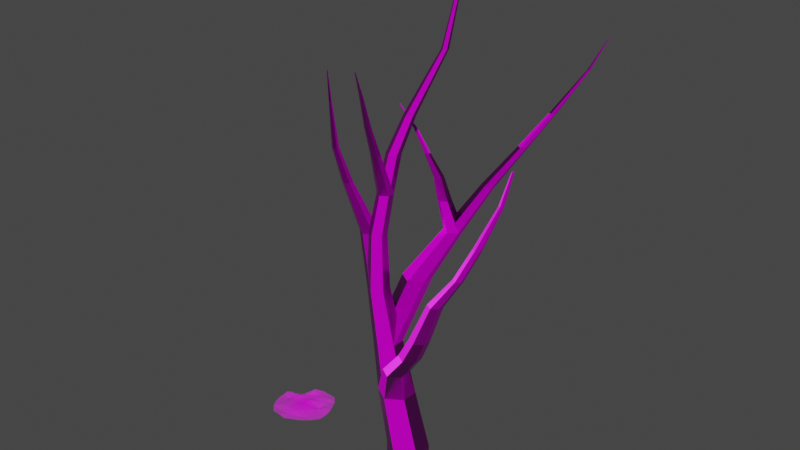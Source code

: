 # Source: particle-tree.blend  (saved by Blender 3.0.42; exported with 4.5.12 LTS)
import bpy
from mathutils import Matrix  # noqa: F401  (used for matrix-valued properties, if any)

bpy.ops.wm.read_factory_settings(use_empty=True)
scene = bpy.context.scene
scene.name = 'Scene'

# ---- collections
col_collection = bpy.data.collections.new('Collection'); scene.collection.children.link(col_collection)

# ---- images (referenced by path relative to the original .blend; pixels are not part of the script)
import os
ASSET_DIR = os.environ.get("B2B_ASSET_DIR", "")  # directory of the original .blend (textures are referenced by path, not embedded)
HERE = os.path.dirname(os.path.abspath(__file__))  # packed textures are extracted next to this script under _unpacked/

def load_image(name, relpath, width, height, colorspace="sRGB"):
    """Load a texture the original file referenced (path relative to the .blend, or extracted next to this script)."""
    p = next((c for c in (os.path.join(HERE, relpath), os.path.join(ASSET_DIR, relpath)) if relpath and os.path.exists(c)), "")
    if p:
        img = bpy.data.images.load(p, check_existing=True)
        img.name = name
    else:  # same state as the original file: an image datablock whose file is absent (Cycles renders it pink)
        img = bpy.data.images.new(name, width, height)
        img.source = "FILE"
        img.filepath = "//" + (relpath or name)
    img.colorspace_settings.name = colorspace
    return img
img_material_332_a_height_jpg = load_image('Material-332-A_Height.jpg', 'Material-332-A_Height.jpg', 1024, 1024, 'Non-Color')
img_material_332_a_diffuse_jpg = load_image('Material-332-A_Diffuse.jpg', 'Material-332-A_Diffuse.jpg', 1024, 1024, 'sRGB')
img_material_332_a_metallic_jpg = load_image('Material-332-A_Metallic.jpg', 'Material-332-A_Metallic.jpg', 1024, 1024, 'Non-Color')
img_material_332_a_specularlevel_jpg = load_image('Material-332-A_SpecularLevel.jpg', 'Material-332-A_SpecularLevel.jpg', 1024, 1024, 'Non-Color')
img_material_332_a_roughness_jpg = load_image('Material-332-A_Roughness.jpg', 'Material-332-A_Roughness.jpg', 1024, 1024, 'Non-Color')
img_material_332_a_normal_jpg = load_image('Material-332-A_Normal.jpg', 'Material-332-A_Normal.jpg', 1024, 1024, 'Non-Color')
img_leaves1_png = load_image('leaves1.png', 'leaves1.png', 1024, 1024, 'sRGB')

# ---- materials (node trees are filled in below, after node groups)
mat_material = bpy.data.materials.new('Material')
mat_material.alpha_threshold = 0.0
mat_material.use_transparent_shadow = False
mat_material.line_color = (0.0, 0.0, 0.0, 1.0)
mat_leaves1 = bpy.data.materials.new('leaves1')
mat_leaves1.surface_render_method = 'BLENDED'
mat_leaves1.blend_method = 'BLEND'
mat_leaves1.use_transparent_shadow = False

# ---- material node trees
mat_material.use_nodes = True; mat_material.node_tree.nodes.clear()
_N = mat_material.node_tree.nodes; _L = mat_material.node_tree.links
n0 = _N.new('NodeFrame'); n0.name = 'Frame'; n0.location = (-1618, 392)
n0.label = 'Mapping'
n0.width = 400
n1 = _N.new('NodeFrame'); n1.name = 'Frame.001'; n1.location = (-976, 592)
n1.label = 'Textures'
n1.width = 358
n2 = _N.new('ShaderNodeOutputMaterial'); n2.name = 'Material Output'; n2.location = (300, 300)
n3 = _N.new('ShaderNodeBsdfPrincipled'); n3.name = 'Principled BSDF'; n3.location = (10, 300)
n3.distribution = 'GGX'
n3.subsurface_method = 'RANDOM_WALK_SKIN'
n3.inputs[3].default_value = 1.45
n3.inputs[27].default_value = (0.0, 0.0, 0.0, 1.0)
n3.inputs[28].default_value = 1.0
n4 = _N.new('ShaderNodeTexImage'); n4.name = 'Image Texture'; n4.location = (88, -1430)
n4.label = 'Displacement'
n4.image = img_material_332_a_height_jpg
n5 = _N.new('ShaderNodeDisplacement'); n5.name = 'Displacement'; n5.location = (-338, -198)
n5.inputs[2].default_value = 1.0
n6 = _N.new('ShaderNodeTexImage'); n6.name = 'Image Texture.001'; n6.location = (88, -30)
n6.label = 'Base Color'
n6.image = img_material_332_a_diffuse_jpg
n7 = _N.new('ShaderNodeTexImage'); n7.name = 'Image Texture.002'; n7.location = (88, -310)
n7.label = 'Metallic'
n7.image = img_material_332_a_metallic_jpg
n8 = _N.new('ShaderNodeTexImage'); n8.name = 'Image Texture.003'; n8.location = (88, -590)
n8.label = 'Specular'
n8.image = img_material_332_a_specularlevel_jpg
n9 = _N.new('ShaderNodeTexImage'); n9.name = 'Image Texture.004'; n9.location = (88, -870)
n9.label = 'Roughness'
n9.image = img_material_332_a_roughness_jpg
n10 = _N.new('ShaderNodeTexImage'); n10.name = 'Image Texture.005'; n10.location = (88, -1150)
n10.label = 'Normal'
n10.image = img_material_332_a_normal_jpg
n11 = _N.new('ShaderNodeNormalMap'); n11.name = 'Normal Map'; n11.location = (-588, -558)
n12 = _N.new('ShaderNodeMapping'); n12.name = 'Mapping'; n12.location = (230, -30)
n13 = _N.new('NodeReroute'); n13.name = 'Reroute'; n13.location = (38, -821)
n13.width = 16
n13.socket_idname = 'NodeSocketVector'
n14 = _N.new('ShaderNodeTexCoord'); n14.name = 'Texture Coordinate'; n14.location = (30, -30)
n4.parent = n1
n6.parent = n1
n7.parent = n1
n8.parent = n1
n9.parent = n1
n10.parent = n1
n12.parent = n0
n13.parent = n1
n14.parent = n0
_L.new(n3.outputs[0], n2.inputs[0])
_L.new(n4.outputs[0], n5.inputs[0])
_L.new(n5.outputs[0], n2.inputs[2])
_L.new(n6.outputs[0], n3.inputs[0])
_L.new(n7.outputs[0], n3.inputs[1])
_L.new(n8.outputs[0], n3.inputs[13])
_L.new(n9.outputs[0], n3.inputs[2])
_L.new(n10.outputs[0], n11.inputs[1])
_L.new(n11.outputs[0], n3.inputs[5])
_L.new(n13.outputs[0], n6.inputs[0])
_L.new(n13.outputs[0], n7.inputs[0])
_L.new(n13.outputs[0], n8.inputs[0])
_L.new(n13.outputs[0], n9.inputs[0])
_L.new(n13.outputs[0], n10.inputs[0])
_L.new(n13.outputs[0], n4.inputs[0])
_L.new(n12.outputs[0], n13.inputs[0])
_L.new(n14.outputs[2], n12.inputs[0])
n2.is_active_output = True
mat_leaves1.use_nodes = True; mat_leaves1.node_tree.nodes.clear()
_N = mat_leaves1.node_tree.nodes; _L = mat_leaves1.node_tree.links
n0 = _N.new('ShaderNodeBsdfPrincipled'); n0.name = 'Principled BSDF'; n0.location = (140, 473)
n0.distribution = 'GGX'
n0.subsurface_method = 'RANDOM_WALK_SKIN'
n0.inputs[3].default_value = 1.45
n0.inputs[27].default_value = (0.0, 0.0, 0.0, 1.0)
n0.inputs[28].default_value = 1.0
n1 = _N.new('ShaderNodeOutputMaterial'); n1.name = 'Material Output'; n1.location = (712, 455)
n2 = _N.new('ShaderNodeAddShader'); n2.name = 'Add Shader'; n2.location = (492, 437)
n3 = _N.new('ShaderNodeTexImage'); n3.name = 'Image Texture'; n3.location = (-327, 545)
n3.image = img_leaves1_png
n3.extension = 'CLIP'
n4 = _N.new('ShaderNodeBsdfTranslucent'); n4.name = 'Translucent BSDF'; n4.location = (189, 653)
_L.new(n3.outputs[0], n0.inputs[0])
_L.new(n3.outputs[1], n0.inputs[4])
_L.new(n0.outputs[0], n2.inputs[1])
_L.new(n2.outputs[0], n1.inputs[0])
_L.new(n3.outputs[0], n4.inputs[0])
_L.new(n4.outputs[0], n2.inputs[0])
n1.is_active_output = True

# ---- world
world_world = bpy.data.worlds.new('World'); scene.world = world_world
world_world.use_nodes = True; world_world.node_tree.nodes.clear()
_N = world_world.node_tree.nodes; _L = world_world.node_tree.links
n0 = _N.new('ShaderNodeOutputWorld'); n0.name = 'World Output'; n0.location = (300, 300)
n1 = _N.new('ShaderNodeBackground'); n1.name = 'Background'; n1.location = (10, 300)
n1.inputs[0].default_value = (0.05088, 0.05088, 0.05088, 1.0)
_L.new(n1.outputs[0], n0.inputs[0])
n0.is_active_output = True
world_world.color = (0.05088, 0.05088, 0.05088)
world_world.use_sun_shadow = False
world_world.sun_shadow_jitter_overblur = 0.0

# ---- meshes
me_cube = bpy.data.meshes.new('Cube')
me_cube.from_pydata([(0.6155, 0.02194, 1.0), (0.6155, 0.02194, -1.0), (0.6155, -0.6155, 1.0), (0.6155, -0.6155, -1.0), (-0.6155, 0.02194, 1.0), (-0.6155, 0.02194, -1.0), (-0.6155, -0.6155, 1.0), (-0.6155, -0.6155, -1.0), (0.0, 0.4065, -1.0), (0.0, -1.0, 1.0), (0.0, -1.0, -1.0), (0.0, 0.4065, 1.0), (0.1422, -0.1038, 2.946), (0.1422, -0.6585, 2.946), (-0.9289, -0.1038, 2.946), (-0.9289, -0.6585, 2.946), (-0.3933, -0.9931, 2.946), (-0.3933, 0.2308, 2.946), (-0.2552, -0.244, 4.798), (-0.2552, -0.6822, 4.798), (-1.101, -0.244, 4.798), (-1.101, -0.6822, 4.798), (-0.6783, -0.9466, 4.798), (-0.6783, 0.02037, 4.798), (-0.5652, -0.4741, 6.677), (-0.5652, -0.8047, 6.677), (-1.204, -0.4741, 6.677), (-1.204, -0.8047, 6.677), (-0.8844, -1.004, 6.677), (-0.8844, -0.2747, 6.677), (-0.6281, -0.5067, 8.526), (-0.6281, -0.7721, 8.526), (-1.141, -0.5067, 8.526), (-1.141, -0.7721, 8.526), (-0.8844, -0.9322, 8.526), (-0.8844, -0.3466, 8.526), (-0.526, -0.3334, 9.781), (-0.526, -0.5715, 9.781), (-0.9858, -0.3334, 9.781), (-0.9858, -0.5715, 9.781), (-0.7559, -0.7151, 9.781), (-0.7559, -0.1898, 9.781), (-0.4934, -0.02266, 10.96), (-0.4934, -0.2383, 10.96), (-0.9098, -0.02266, 10.96), (-0.9098, -0.2383, 10.96), (-0.7016, -0.3684, 10.96), (-0.7016, 0.1074, 10.96), (-0.4196, 0.5368, 11.98), (-0.4196, 0.3627, 11.98), (-0.7557, 0.5368, 11.98), (-0.7557, 0.3627, 11.98), (-0.5876, 0.2577, 11.98), (-0.5876, 0.6418, 11.98), (-0.2292, 1.774, 13.69), (-0.2292, 1.669, 13.69), (-0.4315, 1.774, 13.69), (-0.4315, 1.669, 13.69), (-0.3303, 1.606, 13.69), (-0.3303, 1.837, 13.69), (-0.5313, 2.708, 15.26), (-0.5313, 2.646, 15.26), (-0.6514, 2.708, 15.26), (-0.6514, 2.646, 15.26), (-0.5913, 2.608, 15.26), (-0.5913, 2.746, 15.26), (-0.5926, 3.383, 16.56), (-0.5926, 3.364, 16.56), (-0.6285, 3.383, 16.56), (-0.6285, 3.364, 16.56), (-0.6106, 3.353, 16.56), (-0.6106, 3.394, 16.56), (0.04168, 0.8289, 6.692), (0.04168, 0.3907, 6.692), (-0.8046, 0.8289, 6.692), (-0.8046, 0.3907, 6.692), (-0.3814, 0.1263, 6.692), (-0.3814, 1.093, 6.692), (0.399, 1.891, 8.012), (0.399, 1.597, 8.012), (-0.1697, 1.891, 8.012), (-0.1697, 1.597, 8.012), (0.1147, 1.419, 8.012), (0.1147, 2.069, 8.012), (0.7983, 2.944, 9.276), (0.7983, 2.735, 9.276), (0.3951, 2.944, 9.276), (0.3951, 2.735, 9.276), (0.5967, 2.609, 9.276), (0.5967, 3.069, 9.276), (1.402, 3.707, 10.46), (1.402, 3.558, 10.46), (1.115, 3.707, 10.46), (1.115, 3.558, 10.46), (1.259, 3.468, 10.46), (1.259, 3.797, 10.46), (1.81, 4.509, 11.4), (1.81, 4.406, 11.4), (1.61, 4.509, 11.4), (1.61, 4.406, 11.4), (1.71, 4.343, 11.4), (1.71, 4.572, 11.4), (2.382, 5.294, 12.66), (2.382, 5.248, 12.66), (2.293, 5.294, 12.66), (2.293, 5.248, 12.66), (2.337, 5.22, 12.66), (2.337, 5.322, 12.66), (2.787, 5.555, 13.67), (2.787, 5.543, 13.67), (2.765, 5.555, 13.67), (2.765, 5.543, 13.67), (2.776, 5.537, 13.67), (2.776, 5.562, 13.67), (-0.4088, -1.029, 11.23), (-0.4088, -1.17, 11.23), (-0.6817, -1.029, 11.23), (-0.6817, -1.17, 11.23), (-0.5452, -1.256, 11.23), (-0.5452, -0.9438, 11.23), (-0.1787, -1.684, 12.35), (-0.1787, -1.777, 12.35), (-0.3588, -1.684, 12.35), (-0.3588, -1.777, 12.35), (-0.2687, -1.833, 12.35), (-0.2687, -1.627, 12.35), (0.1483, -2.352, 13.48), (0.1483, -2.404, 13.48), (0.04889, -2.352, 13.48), (0.04889, -2.404, 13.48), (0.0986, -2.435, 13.48), (0.0986, -2.321, 13.48), (0.519, -3.054, 14.45), (0.519, -3.064, 14.45), (0.4997, -3.054, 14.45), (0.4997, -3.064, 14.45), (0.5093, -3.07, 14.45), (0.5093, -3.048, 14.45), (-1.312, -0.06718, 8.19), (-1.312, -0.3581, 8.19), (-1.873, -0.06718, 8.19), (-1.873, -0.3581, 8.19), (-1.593, -0.5336, 8.19), (-1.593, 0.1083, 8.19), (-2.101, -0.3425, 9.699), (-2.101, -0.5046, 9.699), (-2.414, -0.3425, 9.699), (-2.414, -0.5046, 9.699), (-2.257, -0.6024, 9.699), (-2.257, -0.2446, 9.699), (-2.496, -0.4878, 10.74), (-2.496, -0.5949, 10.74), (-2.703, -0.4878, 10.74), (-2.703, -0.5949, 10.74), (-2.6, -0.6595, 10.74), (-2.6, -0.4231, 10.74), (-2.704, -0.5374, 12.17), (-2.704, -0.5812, 12.17), (-2.789, -0.5374, 12.17), (-2.789, -0.5812, 12.17), (-2.746, -0.6076, 12.17), (-2.746, -0.511, 12.17), (-2.688, -0.6864, 13.15), (-2.688, -0.6991, 13.15), (-2.713, -0.6864, 13.15), (-2.713, -0.6991, 13.15), (-2.701, -0.7068, 13.15), (-2.701, -0.6788, 13.15), (0.5315, -0.9047, 4.306), (0.5315, -1.282, 4.306), (-0.1966, -0.9047, 4.306), (-0.1966, -1.282, 4.306), (0.1674, -1.509, 4.306), (0.1674, -0.6773, 4.306), (1.391, -0.9829, 5.826), (1.391, -1.271, 5.826), (0.8341, -0.9829, 5.826), (0.8341, -1.271, 5.826), (1.112, -1.445, 5.826), (1.112, -0.809, 5.826), (1.817, -0.9258, 7.145), (1.817, -1.149, 7.145), (1.386, -0.9258, 7.145), (1.386, -1.149, 7.145), (1.601, -1.283, 7.145), (1.601, -0.7912, 7.145), (2.265, -0.5828, 8.009), (2.265, -0.7362, 8.009), (1.969, -0.5828, 8.009), (1.969, -0.7362, 8.009), (2.117, -0.8288, 8.009), (2.117, -0.4903, 8.009), (2.492, -0.0509, 8.853), (2.492, -0.1847, 8.853), (2.234, -0.0509, 8.853), (2.234, -0.1847, 8.853), (2.363, -0.2654, 8.853), (2.363, 0.02981, 8.853), (2.594, 0.7652, 9.919), (2.594, 0.6891, 9.919), (2.447, 0.7652, 9.919), (2.447, 0.6891, 9.919), (2.52, 0.6432, 9.919), (2.52, 0.811, 9.919), (2.485, 1.353, 10.75), (2.485, 1.317, 10.75), (2.414, 1.353, 10.75), (2.414, 1.317, 10.75), (2.45, 1.295, 10.75), (2.45, 1.375, 10.75), (-0.1394, 1.954, 8.861), (-0.1394, 1.741, 8.861), (-0.5507, 1.954, 8.861), (-0.5507, 1.741, 8.861), (-0.3451, 1.612, 8.861), (-0.3451, 2.082, 8.861), (-0.3305, 1.8, 9.632), (-0.3305, 1.645, 9.632), (-0.6312, 1.8, 9.632), (-0.6312, 1.645, 9.632), (-0.4809, 1.551, 9.632), (-0.4809, 1.894, 9.632), (-0.6947, 1.57, 10.39), (-0.6947, 1.48, 10.39), (-0.8691, 1.57, 10.39), (-0.8691, 1.48, 10.39), (-0.7819, 1.425, 10.39), (-0.7819, 1.625, 10.39), (-1.204, 1.595, 11.02), (-1.204, 1.539, 11.02), (-1.311, 1.595, 11.02), (-1.311, 1.539, 11.02), (-1.257, 1.505, 11.02), (-1.257, 1.629, 11.02), (-1.786, 1.483, 11.72), (-1.786, 1.468, 11.72), (-1.815, 1.483, 11.72), (-1.815, 1.468, 11.72), (-1.801, 1.459, 11.72), (-1.801, 1.492, 11.72), (-0.01459, -1.396, 4.306), (0.5315, -1.093, 4.306), (-0.1966, -1.093, 4.306), (0.3495, -0.791, 4.306), (0.3495, -1.396, 4.306), (-0.01459, -0.791, 4.306), (0.9733, -1.358, 5.826), (1.391, -1.127, 5.826), (0.8341, -1.127, 5.826), (1.252, -0.896, 5.826), (1.252, -1.358, 5.826), (0.9733, -0.896, 5.826), (0.7381, -1.477, 5.066), (1.058, -1.277, 5.066), (0.4181, -0.9455, 5.066), (0.4181, -1.277, 5.066), (0.7381, -0.7456, 5.066), (1.058, -0.9455, 5.066), (1.058, -1.111, 5.066), (0.8981, -0.8456, 5.066), (0.5781, -0.8456, 5.066), (0.5781, -1.377, 5.066), (0.4181, -1.111, 5.066), (0.8981, -1.377, 5.066)], [], [(6, 9, 16, 15), (10, 9, 6, 7), (7, 6, 4, 5), (8, 1, 3, 10), (1, 0, 2, 3), (8, 11, 0, 1), (5, 4, 11, 8), (5, 8, 10, 7), (3, 2, 9, 10), (0, 11, 17, 12), (16, 13, 19, 22), (13, 12, 18, 19), (11, 4, 14, 17), (9, 2, 13, 16), (4, 6, 15, 14), (2, 0, 12, 13), (23, 20, 26, 29), (21, 22, 28, 27), (14, 15, 21, 20), (15, 16, 22, 21), (17, 14, 20, 23), (12, 17, 23, 18), (26, 27, 33, 32), (28, 25, 31, 34), (18, 23, 29, 24), (19, 18, 24, 25), (22, 19, 25, 28), (20, 21, 27, 26), (30, 35, 41, 36), (35, 32, 38, 41), (27, 28, 34, 33), (29, 26, 32, 35), (24, 29, 35, 30), (25, 24, 30, 31), (38, 39, 45, 44), (40, 37, 43, 46), (31, 30, 36, 37), (34, 31, 37, 40), (32, 33, 39, 38), (33, 34, 40, 39), (42, 47, 53, 48), (47, 44, 50, 53), (39, 40, 46, 45), (41, 38, 44, 47), (36, 41, 47, 42), (37, 36, 42, 43), (50, 51, 57, 56), (52, 49, 55, 58), (43, 42, 48, 49), (46, 43, 49, 52), (44, 45, 51, 50), (45, 46, 52, 51), (54, 59, 65, 60), (59, 56, 62, 65), (51, 52, 58, 57), (53, 50, 56, 59), (48, 53, 59, 54), (49, 48, 54, 55), (62, 63, 69, 68), (64, 61, 67, 70), (55, 54, 60, 61), (58, 55, 61, 64), (56, 57, 63, 62), (57, 58, 64, 63), (71, 68, 69, 70), (66, 71, 70, 67), (63, 64, 70, 69), (65, 62, 68, 71), (60, 65, 71, 66), (61, 60, 66, 67), (22, 21, 75, 76), (20, 23, 77, 74), (23, 18, 72, 77), (18, 19, 73, 72), (19, 22, 76, 73), (21, 20, 74, 75), (75, 74, 80, 81), (76, 75, 81, 82), (74, 77, 83, 80), (77, 72, 78, 83), (72, 73, 79, 78), (73, 76, 82, 79), (78, 79, 85, 84), (79, 82, 88, 85), (81, 80, 86, 87), (82, 81, 87, 88), (80, 83, 89, 86), (83, 78, 84, 89), (88, 87, 93, 94), (86, 89, 95, 92), (89, 84, 90, 95), (84, 85, 91, 90), (85, 88, 94, 91), (87, 86, 92, 93), (91, 94, 100, 97), (93, 92, 98, 99), (94, 93, 99, 100), (92, 95, 101, 98), (95, 90, 96, 101), (90, 91, 97, 96), (98, 101, 107, 104), (101, 96, 102, 107), (96, 97, 103, 102), (97, 100, 106, 103), (99, 98, 104, 105), (100, 99, 105, 106), (103, 106, 112, 109), (105, 104, 110, 111), (106, 105, 111, 112), (104, 107, 113, 110), (107, 102, 108, 113), (102, 103, 109, 108), (37, 40, 118, 115), (39, 38, 116, 117), (40, 39, 117, 118), (38, 41, 119, 116), (41, 36, 114, 119), (36, 37, 115, 114), (115, 118, 124, 121), (117, 116, 122, 123), (118, 117, 123, 124), (116, 119, 125, 122), (119, 114, 120, 125), (114, 115, 121, 120), (122, 125, 131, 128), (125, 120, 126, 131), (120, 121, 127, 126), (121, 124, 130, 127), (123, 122, 128, 129), (124, 123, 129, 130), (127, 130, 136, 133), (129, 128, 134, 135), (130, 129, 135, 136), (128, 131, 137, 134), (131, 126, 132, 137), (126, 127, 133, 132), (25, 28, 142, 139), (27, 26, 140, 141), (28, 27, 141, 142), (26, 29, 143, 140), (29, 24, 138, 143), (24, 25, 139, 138), (141, 140, 146, 147), (142, 141, 147, 148), (140, 143, 149, 146), (143, 138, 144, 149), (138, 139, 145, 144), (139, 142, 148, 145), (144, 145, 151, 150), (145, 148, 154, 151), (147, 146, 152, 153), (148, 147, 153, 154), (146, 149, 155, 152), (149, 144, 150, 155), (154, 153, 159, 160), (152, 155, 161, 158), (155, 150, 156, 161), (150, 151, 157, 156), (151, 154, 160, 157), (153, 152, 158, 159), (157, 160, 166, 163), (159, 158, 164, 165), (160, 159, 165, 166), (158, 161, 167, 164), (161, 156, 162, 167), (156, 157, 163, 162), (12, 13, 169, 241, 168), (13, 16, 172, 244, 169), (15, 14, 170, 242, 171), (16, 15, 171, 240, 172), (14, 17, 173, 245, 170), (17, 12, 168, 243, 173), (263, 252, 178, 250), (262, 254, 176, 248), (261, 255, 177, 246), (260, 256, 179, 251), (259, 257, 174, 249), (258, 253, 175, 247), (176, 251, 179, 185, 182), (179, 249, 174, 180, 185), (174, 247, 175, 181, 180), (175, 250, 178, 184, 181), (177, 248, 176, 182, 183), (178, 246, 177, 183, 184), (181, 184, 190, 187), (183, 182, 188, 189), (184, 183, 189, 190), (182, 185, 191, 188), (185, 180, 186, 191), (180, 181, 187, 186), (188, 191, 197, 194), (191, 186, 192, 197), (186, 187, 193, 192), (187, 190, 196, 193), (189, 188, 194, 195), (190, 189, 195, 196), (193, 196, 202, 199), (195, 194, 200, 201), (196, 195, 201, 202), (194, 197, 203, 200), (197, 192, 198, 203), (192, 193, 199, 198), (203, 198, 204, 209), (198, 199, 205, 204), (199, 202, 208, 205), (201, 200, 206, 207), (202, 201, 207, 208), (200, 203, 209, 206), (79, 78, 210, 211), (82, 79, 211, 214), (80, 81, 213, 212), (81, 82, 214, 213), (83, 80, 212, 215), (78, 83, 215, 210), (211, 210, 216, 217), (214, 211, 217, 220), (212, 213, 219, 218), (213, 214, 220, 219), (215, 212, 218, 221), (210, 215, 221, 216), (219, 220, 226, 225), (221, 218, 224, 227), (216, 221, 227, 222), (217, 216, 222, 223), (220, 217, 223, 226), (218, 219, 225, 224), (226, 223, 229, 232), (224, 225, 231, 230), (225, 226, 232, 231), (227, 224, 230, 233), (222, 227, 233, 228), (223, 222, 228, 229), (233, 230, 236, 239), (228, 233, 239, 234), (229, 228, 234, 235), (232, 229, 235, 238), (230, 231, 237, 236), (231, 232, 238, 237), (257, 258, 247, 174), (168, 241, 258, 257), (241, 169, 253, 258), (256, 259, 249, 179), (173, 243, 259, 256), (243, 168, 257, 259), (254, 260, 251, 176), (170, 245, 260, 254), (245, 173, 256, 260), (252, 261, 246, 178), (172, 240, 261, 252), (240, 171, 255, 261), (255, 262, 248, 177), (171, 242, 262, 255), (242, 170, 254, 262), (253, 263, 250, 175), (169, 244, 263, 253), (244, 172, 252, 263)])
_uv = me_cube.uv_layers.new(name='UVMap')
_uv.uv.foreach_set('vector', [0.1804, 0.8829, 0.14, 0.887, 0.1478, 0.7769, 0.183, 0.7734, 0.1513, 0.9984, 0.14, 0.887, 0.1804, 0.8829, 0.1918, 0.9943, 0.1918, 0.9943, 0.1804, 0.8829, 0.1992, 0.8804, 0.2105, 0.9918, 0.5595, 0.523, 0.596, 0.5052, 0.6263, 0.5241, 0.6263, 0.5647, 0.2456, 0.00272, 0.2323, 0.1139, 0.2136, 0.1112, 0.2269, 0.0, 0.286, 0.007538, 0.2727, 0.1187, 0.2323, 0.1139, 0.2456, 0.00272, 0.08162, 0.9572, 0.07469, 0.8465, 0.1153, 0.8439, 0.1222, 0.9547, 0.5595, 0.5636, 0.5595, 0.523, 0.6263, 0.5647, 0.5898, 0.5826, 0.1335, 0.9995, 0.1222, 0.8881, 0.14, 0.887, 0.1513, 0.9984, 0.2323, 0.1139, 0.2727, 0.1187, 0.2732, 0.2282, 0.2381, 0.224, 0.1478, 0.7769, 0.1323, 0.7779, 0.1399, 0.6731, 0.1521, 0.6724, 0.2218, 0.2217, 0.2381, 0.224, 0.2404, 0.3284, 0.2276, 0.3266, 0.1153, 0.8439, 0.07469, 0.8465, 0.04939, 0.7403, 0.08469, 0.7381, 0.14, 0.887, 0.1222, 0.8881, 0.1323, 0.7779, 0.1478, 0.7769, 0.1992, 0.8804, 0.1804, 0.8829, 0.183, 0.7734, 0.1993, 0.7712, 0.2136, 0.1112, 0.2323, 0.1139, 0.2381, 0.224, 0.2218, 0.2217, 0.05851, 0.6366, 0.03063, 0.6383, 0.01239, 0.5339, 0.03342, 0.5326, 0.1799, 0.6696, 0.1521, 0.6724, 0.1496, 0.5671, 0.1705, 0.5649, 0.1993, 0.7712, 0.183, 0.7734, 0.1799, 0.6696, 0.1928, 0.6678, 0.183, 0.7734, 0.1478, 0.7769, 0.1521, 0.6724, 0.1799, 0.6696, 0.08469, 0.7381, 0.04939, 0.7403, 0.03063, 0.6383, 0.05851, 0.6366, 0.2381, 0.224, 0.2732, 0.2282, 0.2682, 0.3318, 0.2404, 0.3284, 0.1803, 0.5636, 0.1705, 0.5649, 0.158, 0.4621, 0.1658, 0.4611, 0.1496, 0.5671, 0.1403, 0.5676, 0.1338, 0.4643, 0.1412, 0.4638, 0.2404, 0.3284, 0.2682, 0.3318, 0.2568, 0.4361, 0.2358, 0.4336, 0.2276, 0.3266, 0.2404, 0.3284, 0.2358, 0.4336, 0.2261, 0.4322, 0.1521, 0.6724, 0.1399, 0.6731, 0.1403, 0.5676, 0.1496, 0.5671, 0.1928, 0.6678, 0.1799, 0.6696, 0.1705, 0.5649, 0.1803, 0.5636, 0.2256, 0.5365, 0.2424, 0.5385, 0.2326, 0.6083, 0.2175, 0.6065, 0.02486, 0.4299, 0.007968, 0.431, 0.01612, 0.3612, 0.03127, 0.3602, 0.1705, 0.5649, 0.1496, 0.5671, 0.1412, 0.4638, 0.158, 0.4621, 0.03342, 0.5326, 0.01239, 0.5339, 0.007968, 0.431, 0.02486, 0.4299, 0.2358, 0.4336, 0.2568, 0.4361, 0.2424, 0.5385, 0.2256, 0.5365, 0.2261, 0.4322, 0.2358, 0.4336, 0.2256, 0.5365, 0.2178, 0.5354, 0.01612, 0.3612, 0.008972, 0.3601, 0.01847, 0.2958, 0.02495, 0.2968, 0.1344, 0.3936, 0.1277, 0.394, 0.1293, 0.3271, 0.1354, 0.3268, 0.2178, 0.5354, 0.2256, 0.5365, 0.2175, 0.6065, 0.2105, 0.6055, 0.1412, 0.4638, 0.1338, 0.4643, 0.1277, 0.394, 0.1344, 0.3936, 0.007968, 0.431, 0.0, 0.4298, 0.008972, 0.3601, 0.01612, 0.3612, 0.158, 0.4621, 0.1412, 0.4638, 0.1344, 0.3936, 0.1495, 0.392, 0.2173, 0.6732, 0.2309, 0.6749, 0.2344, 0.7336, 0.2234, 0.7322, 0.03867, 0.2959, 0.02495, 0.2968, 0.04545, 0.2415, 0.05653, 0.2408, 0.1495, 0.392, 0.1344, 0.3936, 0.1354, 0.3268, 0.149, 0.3254, 0.03127, 0.3602, 0.01612, 0.3612, 0.02495, 0.2968, 0.03867, 0.2959, 0.2175, 0.6065, 0.2326, 0.6083, 0.2309, 0.6749, 0.2173, 0.6732, 0.2105, 0.6055, 0.2175, 0.6065, 0.2173, 0.6732, 0.2109, 0.6723, 0.04545, 0.2415, 0.04023, 0.2407, 0.08882, 0.15, 0.09196, 0.1505, 0.5532, 0.6496, 0.5439, 0.6435, 0.5347, 0.5702, 0.5403, 0.5738, 0.2109, 0.6723, 0.2173, 0.6732, 0.2234, 0.7322, 0.2183, 0.7315, 0.5589, 0.6848, 0.5474, 0.6772, 0.5439, 0.6435, 0.5532, 0.6496, 0.02495, 0.2968, 0.01847, 0.2958, 0.04023, 0.2407, 0.04545, 0.2415, 0.149, 0.3254, 0.1354, 0.3268, 0.1426, 0.2677, 0.1536, 0.2665, 0.2394, 0.8313, 0.2461, 0.8321, 0.2747, 0.9245, 0.2708, 0.924, 0.09863, 0.1501, 0.09196, 0.1505, 0.1042, 0.06953, 0.1082, 0.06928, 0.1536, 0.2665, 0.1426, 0.2677, 0.1604, 0.1684, 0.1671, 0.1677, 0.05653, 0.2408, 0.04545, 0.2415, 0.09196, 0.1505, 0.09863, 0.1501, 0.2234, 0.7322, 0.2344, 0.7336, 0.2461, 0.8321, 0.2394, 0.8313, 0.2183, 0.7315, 0.2234, 0.7322, 0.2394, 0.8313, 0.2364, 0.8309, 0.1992, 0.07539, 0.1973, 0.07564, 0.21, 7.439e-05, 0.2105, 0.0, 0.556, 0.518, 0.5527, 0.5158, 0.5569, 0.4756, 0.5579, 0.4763, 0.2364, 0.8309, 0.2394, 0.8313, 0.2708, 0.924, 0.2689, 0.9237, 0.5403, 0.5738, 0.5347, 0.5702, 0.5527, 0.5158, 0.556, 0.518, 0.1701, 0.1673, 0.1671, 0.1677, 0.1973, 0.07564, 0.1992, 0.07539, 0.1671, 0.1677, 0.1604, 0.1684, 0.1934, 0.07604, 0.1973, 0.07564, 0.5579, 0.474, 0.5589, 0.4746, 0.5589, 0.4757, 0.5579, 0.4763, 0.5569, 0.4746, 0.5579, 0.474, 0.5579, 0.4763, 0.5569, 0.4756, 0.1973, 0.07564, 0.1934, 0.07604, 0.2088, 0.0001945, 0.21, 7.439e-05, 0.1082, 0.06928, 0.1042, 0.06953, 0.121, 7.439e-05, 0.1222, 0.0, 0.2708, 0.924, 0.2747, 0.9245, 0.286, 1.0, 0.2848, 0.9999, 0.2689, 0.9237, 0.2708, 0.924, 0.2848, 0.9999, 0.2842, 0.9998, 0.6716, 0.7014, 0.6439, 0.6981, 0.6391, 0.5897, 0.6669, 0.5931, 0.5861, 0.001678, 0.5984, 0.001526, 0.5865, 0.1096, 0.5743, 0.1098, 0.5984, 0.001526, 0.6263, 0.0, 0.6144, 0.1081, 0.5865, 0.1096, 0.5073, 0.5643, 0.495, 0.5694, 0.4754, 0.4617, 0.4876, 0.4566, 0.495, 0.5694, 0.4722, 0.5855, 0.4525, 0.4778, 0.4754, 0.4617, 0.6439, 0.6981, 0.631, 0.6962, 0.6263, 0.5878, 0.6391, 0.5897, 0.6391, 0.5897, 0.6263, 0.5878, 0.634, 0.5131, 0.6426, 0.5144, 0.3847, 0.5695, 0.4126, 0.5716, 0.4126, 0.6479, 0.3939, 0.6465, 0.5743, 0.1098, 0.5865, 0.1096, 0.5853, 0.185, 0.577, 0.1851, 0.5865, 0.1096, 0.6144, 0.1081, 0.604, 0.184, 0.5853, 0.185, 0.4876, 0.4566, 0.4754, 0.4617, 0.48, 0.3766, 0.4882, 0.3731, 0.4754, 0.4617, 0.4525, 0.4778, 0.4647, 0.3874, 0.48, 0.3766, 0.4882, 0.3731, 0.48, 0.3766, 0.4861, 0.2936, 0.4919, 0.2912, 0.48, 0.3766, 0.4647, 0.3874, 0.4752, 0.3013, 0.4861, 0.2936, 0.6426, 0.5144, 0.634, 0.5131, 0.6382, 0.4413, 0.6444, 0.4422, 0.6612, 0.5167, 0.6426, 0.5144, 0.6444, 0.4422, 0.6576, 0.4438, 0.4619, 0.664, 0.4525, 0.6477, 0.4553, 0.5855, 0.4619, 0.5971, 0.5853, 0.185, 0.604, 0.184, 0.5957, 0.2566, 0.5824, 0.2573, 0.6576, 0.4438, 0.6444, 0.4422, 0.6622, 0.3763, 0.6716, 0.3775, 0.5766, 0.2574, 0.5824, 0.2573, 0.5959, 0.3243, 0.5918, 0.3244, 0.5824, 0.2573, 0.5957, 0.2566, 0.6054, 0.3238, 0.5959, 0.3243, 0.4919, 0.2912, 0.4861, 0.2936, 0.4932, 0.2114, 0.4974, 0.2097, 0.4861, 0.2936, 0.4752, 0.3013, 0.4854, 0.2169, 0.4932, 0.2114, 0.3603, 0.582, 0.368, 0.5908, 0.3657, 0.6495, 0.3603, 0.6432, 0.4932, 0.2114, 0.4854, 0.2169, 0.4965, 0.1503, 0.5019, 0.1465, 0.4223, 0.5695, 0.4268, 0.5696, 0.4268, 0.6229, 0.4237, 0.6228, 0.483, 0.5855, 0.4925, 0.5858, 0.4925, 0.6408, 0.4859, 0.6406, 0.5918, 0.3244, 0.5959, 0.3243, 0.5973, 0.3778, 0.5944, 0.3779, 0.5959, 0.3243, 0.6054, 0.3238, 0.6039, 0.3775, 0.5973, 0.3778, 0.4974, 0.2097, 0.4932, 0.2114, 0.5019, 0.1465, 0.5048, 0.1452, 0.5944, 0.3779, 0.5973, 0.3778, 0.6088, 0.4491, 0.6075, 0.4492, 0.5973, 0.3778, 0.6039, 0.3775, 0.6117, 0.449, 0.6088, 0.4491, 0.5048, 0.1452, 0.5019, 0.1465, 0.506, 0.06169, 0.5073, 0.06114, 0.5019, 0.1465, 0.4965, 0.1503, 0.5036, 0.06339, 0.506, 0.06169, 0.6213, 0.5826, 0.6249, 0.5871, 0.6229, 0.6453, 0.6213, 0.6433, 0.3692, 0.5812, 0.3627, 0.582, 0.3616, 0.51, 0.3646, 0.5096, 0.506, 0.06169, 0.5036, 0.06339, 0.4963, 0.0005484, 0.4969, 0.0001335, 0.3616, 0.51, 0.3603, 0.5101, 0.3682, 0.452, 0.3685, 0.4519, 0.3646, 0.5096, 0.3616, 0.51, 0.3685, 0.4519, 0.3692, 0.4518, 0.6075, 0.4492, 0.6088, 0.4491, 0.6256, 0.5052, 0.6252, 0.5052, 0.6088, 0.4491, 0.6117, 0.449, 0.6263, 0.5051, 0.6256, 0.5052, 0.5073, 0.06114, 0.506, 0.06169, 0.4969, 0.0001335, 0.4972, 0.0, 0.3326, 0.732, 0.3175, 0.7303, 0.3209, 0.6455, 0.3298, 0.6465, 0.7254, 0.672, 0.719, 0.675, 0.7143, 0.5871, 0.7181, 0.5853, 0.739, 0.6652, 0.7254, 0.672, 0.7181, 0.5853, 0.7262, 0.5813, 0.3697, 0.5716, 0.3847, 0.5695, 0.3784, 0.6129, 0.3695, 0.6142, 0.3467, 0.4518, 0.3603, 0.4587, 0.3475, 0.5423, 0.3395, 0.5383, 0.3395, 0.7343, 0.3326, 0.732, 0.3298, 0.6465, 0.3339, 0.6479, 0.3298, 0.6465, 0.3209, 0.6455, 0.3243, 0.5786, 0.3302, 0.5792, 0.7181, 0.5853, 0.7143, 0.5871, 0.7175, 0.5158, 0.72, 0.5146, 0.7262, 0.5813, 0.7181, 0.5853, 0.72, 0.5146, 0.7253, 0.512, 0.3695, 0.6142, 0.3784, 0.6129, 0.3771, 0.6542, 0.3712, 0.655, 0.3395, 0.5383, 0.3475, 0.5423, 0.3467, 0.6115, 0.3414, 0.6088, 0.3339, 0.6479, 0.3298, 0.6465, 0.3302, 0.5792, 0.3329, 0.5801, 0.3712, 0.655, 0.3771, 0.6542, 0.3802, 0.698, 0.3769, 0.6985, 0.3414, 0.6088, 0.3467, 0.6115, 0.35, 0.6837, 0.347, 0.6823, 0.3329, 0.5801, 0.3302, 0.5792, 0.3346, 0.511, 0.3361, 0.5115, 0.3302, 0.5792, 0.3243, 0.5786, 0.3314, 0.5106, 0.3346, 0.511, 0.72, 0.5146, 0.7175, 0.5158, 0.7243, 0.4417, 0.7257, 0.4411, 0.7253, 0.512, 0.72, 0.5146, 0.7257, 0.4411, 0.7286, 0.4396, 0.3346, 0.511, 0.3314, 0.5106, 0.3386, 0.4518, 0.3392, 0.4519, 0.7257, 0.4411, 0.7243, 0.4417, 0.7381, 0.3749, 0.7384, 0.3747, 0.7286, 0.4396, 0.7257, 0.4411, 0.7384, 0.3747, 0.739, 0.3745, 0.3769, 0.6985, 0.3802, 0.698, 0.3847, 0.7445, 0.3841, 0.7446, 0.347, 0.6823, 0.35, 0.6837, 0.3603, 0.7488, 0.3597, 0.7485, 0.3361, 0.5115, 0.3346, 0.511, 0.3392, 0.4519, 0.3395, 0.452, 0.7143, 0.738, 0.694, 0.7323, 0.696, 0.6519, 0.7139, 0.6569, 0.714, 0.3691, 0.7045, 0.3664, 0.6836, 0.2733, 0.6919, 0.2757, 0.7343, 0.3745, 0.714, 0.3691, 0.6919, 0.2757, 0.7098, 0.2804, 0.5876, 0.593, 0.6059, 0.5826, 0.6059, 0.6276, 0.5898, 0.6368, 0.654, 0.008854, 0.6743, 0.003025, 0.652, 0.09752, 0.6342, 0.1026, 0.6743, 0.003025, 0.6836, 0.0, 0.6602, 0.09486, 0.652, 0.09752, 0.6919, 0.2757, 0.6836, 0.2733, 0.6881, 0.1875, 0.6927, 0.1889, 0.7098, 0.2804, 0.6919, 0.2757, 0.6927, 0.1889, 0.7027, 0.1915, 0.6263, 0.1046, 0.6342, 0.1026, 0.6371, 0.189, 0.6327, 0.19, 0.6342, 0.1026, 0.652, 0.09752, 0.647, 0.1861, 0.6371, 0.189, 0.6213, 0.6323, 0.6059, 0.627, 0.6127, 0.5826, 0.6213, 0.5855, 0.7139, 0.6569, 0.696, 0.6519, 0.6856, 0.5643, 0.6956, 0.5671, 0.647, 0.1861, 0.6516, 0.1846, 0.6522, 0.245, 0.6492, 0.2459, 0.6956, 0.5671, 0.6856, 0.5643, 0.6836, 0.5046, 0.6902, 0.5065, 0.6927, 0.1889, 0.6881, 0.1875, 0.6937, 0.1288, 0.6968, 0.1297, 0.7027, 0.1915, 0.6927, 0.1889, 0.6968, 0.1297, 0.7034, 0.1314, 0.6327, 0.19, 0.6371, 0.189, 0.6426, 0.2478, 0.6397, 0.2485, 0.6371, 0.189, 0.647, 0.1861, 0.6492, 0.2459, 0.6426, 0.2478, 0.7034, 0.1314, 0.6968, 0.1297, 0.7127, 0.0516, 0.7154, 0.05231, 0.6397, 0.2485, 0.6426, 0.2478, 0.6604, 0.3254, 0.6592, 0.3257, 0.6426, 0.2478, 0.6492, 0.2459, 0.6631, 0.3246, 0.6604, 0.3254, 0.6492, 0.2459, 0.6522, 0.245, 0.6643, 0.3242, 0.6631, 0.3246, 0.6902, 0.5065, 0.6836, 0.5046, 0.6993, 0.4281, 0.702, 0.4289, 0.6968, 0.1297, 0.6937, 0.1288, 0.7115, 0.05124, 0.7127, 0.0516, 0.702, 0.4289, 0.6993, 0.4281, 0.7135, 0.3745, 0.7143, 0.3747, 0.7127, 0.0516, 0.7115, 0.05124, 0.7332, 0.0, 0.7336, 0.0001049, 0.7154, 0.05231, 0.7127, 0.0516, 0.7336, 0.0001049, 0.7343, 0.0003099, 0.6592, 0.3257, 0.6604, 0.3254, 0.6825, 0.3763, 0.6821, 0.3763, 0.6604, 0.3254, 0.6631, 0.3246, 0.6833, 0.376, 0.6825, 0.3763, 0.6631, 0.3246, 0.6643, 0.3242, 0.6836, 0.3759, 0.6833, 0.376, 0.5743, 0.4596, 0.5576, 0.4619, 0.5299, 0.3858, 0.5356, 0.385, 0.5412, 0.3842, 0.5576, 0.4619, 0.5243, 0.474, 0.5073, 0.394, 0.5186, 0.3899, 0.5299, 0.3858, 0.3695, 0.4723, 0.393, 0.452, 0.3858, 0.5124, 0.3779, 0.5193, 0.3699, 0.5262, 0.335, 0.00777, 0.3695, 0.0, 0.3342, 0.08586, 0.3225, 0.0885, 0.3108, 0.09115, 0.393, 0.452, 0.4268, 0.4625, 0.4088, 0.5195, 0.3973, 0.5159, 0.3858, 0.5124, 0.4525, 0.452, 0.4181, 0.4441, 0.3938, 0.361, 0.4055, 0.3637, 0.4172, 0.3664, 0.5285, 0.3392, 0.5186, 0.3428, 0.5213, 0.2956, 0.5299, 0.2924, 0.3996, 0.546, 0.4066, 0.5399, 0.4202, 0.5589, 0.4141, 0.5642, 0.305, 0.1364, 0.3153, 0.134, 0.3056, 0.18, 0.2966, 0.1821, 0.4029, 0.3193, 0.3984, 0.3181, 0.3888, 0.2721, 0.3927, 0.2731, 0.3882, 0.3157, 0.3779, 0.3134, 0.3709, 0.268, 0.3799, 0.27, 0.5434, 0.3349, 0.5384, 0.3356, 0.5386, 0.2893, 0.5429, 0.2887, 0.3966, 0.2742, 0.3927, 0.2731, 0.3888, 0.2721, 0.3834, 0.1947, 0.3894, 0.1963, 0.3888, 0.2721, 0.3799, 0.27, 0.3709, 0.268, 0.3695, 0.1915, 0.3834, 0.1947, 0.5472, 0.2881, 0.5429, 0.2887, 0.5386, 0.2893, 0.5357, 0.2115, 0.5424, 0.2105, 0.5386, 0.2893, 0.5299, 0.2924, 0.5213, 0.2956, 0.5223, 0.2163, 0.5357, 0.2115, 0.3056, 0.18, 0.3098, 0.1792, 0.314, 0.1784, 0.3063, 0.2561, 0.2998, 0.2574, 0.2876, 0.1841, 0.2966, 0.1821, 0.3056, 0.18, 0.2998, 0.2574, 0.286, 0.2605, 0.5357, 0.2115, 0.5223, 0.2163, 0.5419, 0.1591, 0.5511, 0.1557, 0.4619, 0.615, 0.4721, 0.6222, 0.4689, 0.66, 0.4619, 0.655, 0.286, 0.2605, 0.2998, 0.2574, 0.2955, 0.3086, 0.286, 0.3108, 0.3894, 0.1963, 0.3834, 0.1947, 0.3792, 0.1434, 0.3833, 0.1446, 0.3834, 0.1947, 0.3695, 0.1915, 0.3696, 0.1412, 0.3792, 0.1434, 0.5424, 0.2105, 0.5357, 0.2115, 0.5511, 0.1557, 0.5557, 0.1551, 0.3833, 0.1446, 0.3792, 0.1434, 0.3935, 0.09759, 0.3972, 0.09858, 0.3792, 0.1434, 0.3696, 0.1412, 0.3852, 0.09568, 0.3935, 0.09759, 0.5557, 0.1551, 0.5511, 0.1557, 0.5615, 0.1049, 0.5655, 0.1044, 0.5511, 0.1557, 0.5419, 0.1591, 0.5535, 0.1078, 0.5615, 0.1049, 0.2955, 0.3086, 0.3, 0.3077, 0.3136, 0.3536, 0.3097, 0.3544, 0.286, 0.3108, 0.2955, 0.3086, 0.3097, 0.3544, 0.3014, 0.3563, 0.5615, 0.1049, 0.5535, 0.1078, 0.5674, 0.0454, 0.572, 0.04374, 0.3097, 0.3544, 0.3136, 0.3536, 0.3406, 0.4095, 0.3384, 0.4099, 0.3014, 0.3563, 0.3097, 0.3544, 0.3384, 0.4099, 0.3337, 0.411, 0.4223, 0.6503, 0.4157, 0.6449, 0.4126, 0.6003, 0.4163, 0.6034, 0.3935, 0.09759, 0.3852, 0.09568, 0.4177, 0.04101, 0.4224, 0.04209, 0.5655, 0.1044, 0.5615, 0.1049, 0.572, 0.04374, 0.5743, 0.04343, 0.4224, 0.04209, 0.4177, 0.04101, 0.4503, 0.0002069, 0.4525, 0.0007267, 0.4177, 0.04101, 0.4155, 0.04058, 0.4492, 0.0, 0.4503, 0.0002069, 0.572, 0.04374, 0.5674, 0.0454, 0.5682, 0.0007925, 0.5704, 0.0, 0.3384, 0.4099, 0.3406, 0.4095, 0.3695, 0.4511, 0.3684, 0.4513, 0.3337, 0.411, 0.3384, 0.4099, 0.3684, 0.4513, 0.3662, 0.4518, 0.4163, 0.6034, 0.4126, 0.6003, 0.4205, 0.5695, 0.4223, 0.571, 0.5712, 0.5826, 0.5876, 0.5845, 0.5876, 0.6148, 0.5757, 0.6134, 0.5595, 0.5972, 0.5712, 0.5826, 0.5757, 0.6134, 0.5673, 0.624, 0.2913, 0.4601, 0.2996, 0.4573, 0.292, 0.5092, 0.286, 0.5112, 0.2996, 0.4573, 0.3175, 0.4518, 0.3049, 0.5052, 0.292, 0.5092, 0.4325, 0.452, 0.4496, 0.4597, 0.446, 0.5076, 0.4336, 0.502, 0.5103, 0.474, 0.5282, 0.4798, 0.5347, 0.5317, 0.5218, 0.5275, 0.5158, 0.5254, 0.5218, 0.5275, 0.5128, 0.5698, 0.5084, 0.5682, 0.3049, 0.5052, 0.3107, 0.5038, 0.3173, 0.5467, 0.313, 0.5478, 0.286, 0.5112, 0.292, 0.5092, 0.3035, 0.5507, 0.2992, 0.5522, 0.292, 0.5092, 0.3049, 0.5052, 0.313, 0.5478, 0.3035, 0.5507, 0.4336, 0.502, 0.446, 0.5076, 0.4359, 0.5507, 0.4268, 0.5466, 0.5218, 0.5275, 0.5347, 0.5317, 0.5222, 0.5728, 0.5128, 0.5698, 0.3035, 0.5507, 0.313, 0.5478, 0.3151, 0.5909, 0.3096, 0.5926, 0.4268, 0.5466, 0.4359, 0.5507, 0.4351, 0.5967, 0.4299, 0.5943, 0.5128, 0.5698, 0.5222, 0.5728, 0.5153, 0.6145, 0.5098, 0.6128, 0.5084, 0.5682, 0.5128, 0.5698, 0.5098, 0.6128, 0.5073, 0.6119, 0.313, 0.5478, 0.3173, 0.5467, 0.3175, 0.5902, 0.3151, 0.5909, 0.2992, 0.5522, 0.3035, 0.5507, 0.3096, 0.5926, 0.307, 0.5934, 0.501, 0.6418, 0.4977, 0.6466, 0.4956, 0.618, 0.4976, 0.615, 0.4738, 0.615, 0.4788, 0.6151, 0.4752, 0.6398, 0.4721, 0.6398, 0.3096, 0.5926, 0.3151, 0.5909, 0.3015, 0.6321, 0.2981, 0.6331, 0.4299, 0.5943, 0.4351, 0.5967, 0.44, 0.6355, 0.4367, 0.634, 0.5098, 0.6128, 0.5153, 0.6145, 0.5259, 0.6553, 0.5225, 0.6542, 0.4977, 0.6466, 0.4926, 0.6464, 0.4925, 0.6178, 0.4956, 0.618, 0.4367, 0.634, 0.44, 0.6355, 0.4496, 0.6806, 0.4487, 0.6802, 0.5225, 0.6542, 0.5259, 0.6553, 0.5347, 0.6987, 0.5338, 0.6984, 0.4956, 0.618, 0.4925, 0.6178, 0.5001, 0.5855, 0.501, 0.5856, 0.3015, 0.6321, 0.303, 0.6317, 0.2898, 0.6759, 0.2893, 0.676, 0.4721, 0.6398, 0.4752, 0.6398, 0.4788, 0.6681, 0.478, 0.668, 0.2981, 0.6331, 0.3015, 0.6321, 0.2893, 0.676, 0.2884, 0.6763, 0.5484, 0.3342, 0.5434, 0.3349, 0.5429, 0.2887, 0.5472, 0.2881, 0.483, 0.615, 0.4724, 0.615, 0.4714, 0.5855, 0.4807, 0.5855, 0.4724, 0.615, 0.4619, 0.615, 0.4621, 0.5855, 0.4714, 0.5855, 0.3984, 0.3181, 0.3882, 0.3157, 0.3799, 0.27, 0.3888, 0.2721, 0.4172, 0.3664, 0.4055, 0.3637, 0.3882, 0.3157, 0.3984, 0.3181, 0.4055, 0.3637, 0.3938, 0.361, 0.3779, 0.3134, 0.3882, 0.3157, 0.4074, 0.3206, 0.4029, 0.3193, 0.3927, 0.2731, 0.3966, 0.2742, 0.3858, 0.5124, 0.3973, 0.5159, 0.4167, 0.5431, 0.4066, 0.5399, 0.3973, 0.5159, 0.4088, 0.5195, 0.4268, 0.5462, 0.4167, 0.5431, 0.2947, 0.1387, 0.305, 0.1364, 0.2966, 0.1821, 0.2876, 0.1841, 0.3108, 0.09115, 0.3225, 0.0885, 0.305, 0.1364, 0.2947, 0.1387, 0.3225, 0.0885, 0.3342, 0.08586, 0.3153, 0.134, 0.305, 0.1364, 0.3926, 0.5521, 0.3996, 0.546, 0.4141, 0.5642, 0.408, 0.5695, 0.3699, 0.5262, 0.3779, 0.5193, 0.3996, 0.546, 0.3926, 0.5521, 0.3779, 0.5193, 0.3858, 0.5124, 0.4066, 0.5399, 0.3996, 0.546, 0.5384, 0.3356, 0.5285, 0.3392, 0.5299, 0.2924, 0.5386, 0.2893, 0.5299, 0.3858, 0.5186, 0.3899, 0.5285, 0.3392, 0.5384, 0.3356, 0.5186, 0.3899, 0.5073, 0.394, 0.5186, 0.3428, 0.5285, 0.3392])
me_cube.materials.append(mat_material)
me_cube.use_remesh_preserve_volume = False
me_cube.use_remesh_preserve_attributes = False
me_cube.use_mirror_vertex_groups = False
me_cube.update()
me_leaves1 = bpy.data.meshes.new('leaves1')
me_leaves1.from_pydata([(-1.015, -1.56e-09, -0.02813), (9.83e-07, -1.015, 0.0), (1.015, -1.56e-09, 0.0), (9.83e-07, 1.015, 0.0), (9.83e-07, -1.56e-09, 0.03419), (-0.5077, -1.015, 0.04956), (0.5077, 1.015, -0.02813), (9.83e-07, 0.5077, 0.0), (9.83e-07, -0.5077, 0.04956), (-0.5077, -1.56e-09, 0.0), (0.5077, -1.56e-09, 0.0), (0.5077, -0.5077, -0.02813), (-0.5077, -0.5077, 0.04956), (-0.5077, 0.5077, -0.06232), (0.5077, 0.5077, 0.0), (9.83e-07, 0.7615, 0.0), (0.5077, 0.7615, 0.04956), (1.015, 0.2538, 0.04956), (9.83e-07, 0.2538, 0.04622), (-0.5077, 0.2538, 0.03419), (0.5077, 0.2538, -0.06232), (-0.7615, -1.56e-09, -0.06232), (-0.7615, -0.5077, 0.0), (-0.7615, 0.2538, 0.0), (9.83e-07, -0.7615, 0.0), (0.5077, -0.7615, 0.0), (-0.5077, -0.7615, 0.0), (-0.7615, -0.7615, 0.03419), (0.7615, -1.56e-09, 0.0), (0.7615, -0.5077, -0.02813), (0.7615, 0.5077, 0.03419), (0.7615, 0.7615, 0.0), (0.7615, 0.2538, 0.04956), (-0.2538, -1.015, 0.04956), (-0.2538, -1.56e-09, 0.0), (-0.2538, -0.5077, 0.04956), (-0.2538, 0.5077, 0.0), (-0.2538, 0.7615, 0.08375), (-0.2538, 0.2538, 0.0), (-0.2538, -0.7615, 0.0), (0.8885, 0.5077, 0.03419), (-1.015, 0.1545, 0.0), (-1.015, -1.56e-09, -0.02813), (-0.917, -0.5077, 0.0), (-0.8709, 0.2538, 0.0), (-0.7615, 0.3294, -0.06232), (-0.7615, 0.3299, -0.06232), (-0.2538, 0.8221, 0.08375), (1.015, -0.2509, 0.0), (-1.015, -0.227, -0.02813)], [], [(37, 15, 3, 47), (35, 8, 4, 34), (8, 11, 10, 4), (24, 25, 11, 8), (22, 12, 9, 21), (27, 26, 12, 22), (39, 24, 8, 35), (23, 19, 13, 46, 45), (38, 18, 7, 36), (15, 16, 6, 3), (18, 20, 14, 7), (32, 17, 40, 30), (7, 14, 16, 15), (36, 7, 15, 37), (30, 40, 31), (28, 2, 17, 32), (4, 10, 20, 18), (34, 4, 18, 38), (21, 9, 19, 23), (0, 42, 41), (33, 1, 24, 39), (1, 25, 24), (10, 28, 32, 20), (14, 30, 31, 16), (20, 32, 30, 14), (11, 29, 28, 10), (16, 31, 6), (5, 33, 39, 26), (9, 34, 38, 19), (19, 38, 36, 13), (26, 39, 35, 12), (12, 35, 34, 9), (27, 5, 26), (48, 2, 28, 29), (37, 13, 36), (49, 43, 22, 21, 42, 0), (29, 11, 25), (41, 42, 21, 23, 44), (43, 27, 22)])
_uv = me_leaves1.uv_layers.new(name='UVMap')
_uv.uv.foreach_set('vector', [0.375, 0.875, 0.5, 0.875, 0.5, 1.0, 0.375, 0.9048, 0.375, 0.25, 0.5, 0.25, 0.5, 0.5, 0.375, 0.5, 0.5, 0.25, 0.75, 0.25, 0.75, 0.5, 0.5, 0.5, 0.5, 0.125, 0.75, 0.125, 0.75, 0.25, 0.5, 0.25, 0.125, 0.25, 0.25, 0.25, 0.25, 0.5, 0.125, 0.5, 0.125, 0.125, 0.25, 0.125, 0.25, 0.25, 0.125, 0.25, 0.375, 0.125, 0.5, 0.125, 0.5, 0.25, 0.375, 0.25, 0.125, 0.625, 0.25, 0.625, 0.25, 0.75, 0.125, 0.6624, 0.125, 0.6622, 0.375, 0.625, 0.5, 0.625, 0.5, 0.75, 0.375, 0.75, 0.5, 0.875, 0.75, 0.875, 0.75, 1.0, 0.5, 1.0, 0.5, 0.625, 0.75, 0.625, 0.75, 0.75, 0.5, 0.75, 0.875, 0.625, 1.0, 0.625, 0.9375, 0.75, 0.875, 0.75, 0.5, 0.75, 0.75, 0.75, 0.75, 0.875, 0.5, 0.875, 0.375, 0.75, 0.5, 0.75, 0.5, 0.875, 0.375, 0.875, 0.875, 0.75, 0.9375, 0.75, 0.875, 0.875, 0.875, 0.5, 1.0, 0.5, 1.0, 0.625, 0.875, 0.625, 0.5, 0.5, 0.75, 0.5, 0.75, 0.625, 0.5, 0.625, 0.375, 0.5, 0.5, 0.5, 0.5, 0.625, 0.375, 0.625, 0.125, 0.5, 0.25, 0.5, 0.25, 0.625, 0.125, 0.625, 0.0, 0.5, 0.0003168, 0.5, 0.0, 0.5761, 0.375, 0.0, 0.5, 0.0, 0.5, 0.125, 0.375, 0.125, 0.5, 0.0, 0.75, 0.125, 0.5, 0.125, 0.75, 0.5, 0.875, 0.5, 0.875, 0.625, 0.75, 0.625, 0.75, 0.75, 0.875, 0.75, 0.875, 0.875, 0.75, 0.875, 0.75, 0.625, 0.875, 0.625, 0.875, 0.75, 0.75, 0.75, 0.75, 0.25, 0.875, 0.25, 0.875, 0.5, 0.75, 0.5, 0.75, 0.875, 0.875, 0.875, 0.75, 1.0, 0.25, 0.0, 0.375, 0.0, 0.375, 0.125, 0.25, 0.125, 0.25, 0.5, 0.375, 0.5, 0.375, 0.625, 0.25, 0.625, 0.25, 0.625, 0.375, 0.625, 0.375, 0.75, 0.25, 0.75, 0.25, 0.125, 0.375, 0.125, 0.375, 0.25, 0.25, 0.25, 0.25, 0.25, 0.375, 0.25, 0.375, 0.5, 0.25, 0.5, 0.125, 0.125, 0.25, 0.0, 0.25, 0.125, 1.0, 0.3765, 1.0, 0.5, 0.875, 0.5, 0.875, 0.25, 0.375, 0.875, 0.25, 0.75, 0.375, 0.75, 0.0, 0.3882, 0.04846, 0.25, 0.125, 0.25, 0.125, 0.5, 0.0003168, 0.5, 0.0, 0.5, 0.875, 0.25, 0.75, 0.25, 0.75, 0.125, 0.0, 0.5761, 0.0003168, 0.5, 0.125, 0.5, 0.125, 0.625, 0.07113, 0.625, 0.04846, 0.25, 0.125, 0.125, 0.125, 0.25])
me_leaves1.materials.append(mat_leaves1)
me_leaves1.use_remesh_fix_poles = True
me_leaves1.use_remesh_preserve_attributes = False
me_leaves1.update()

# ---- objects
ob_cube = bpy.data.objects.new('Cube', me_cube)
ob_leaves1 = bpy.data.objects.new('leaves1', me_leaves1)

# ---- transforms, parenting, visibility, modifiers, constraints
ob_cube.location = (0.0, 0.0, 0.0)
ob_cube.lock_rotations_4d = False
ob_cube.empty_display_type = 'ARROWS'
ob_cube.lineart.crease_threshold = 0.0
_vg = ob_cube.vertex_groups.new(name='Group')
_m = ob_cube.modifiers.new('ParticleSystem', 'PARTICLE_SYSTEM')
ob_leaves1.location = (-5.003, 0.001132, 0.0)
ob_leaves1.lock_location = (False, False, True)
ob_leaves1.lock_rotation = (True, True, True)

# ---- collection membership
col_collection.objects.link(ob_cube)
col_collection.objects.link(ob_leaves1)

# ---- scene / render settings (as saved in the file)
scene.frame_start = 1; scene.frame_end = 250; scene.frame_set(1)
scene.render.engine = 'BLENDER_EEVEE_NEXT'
scene.cycles.sampling_pattern = 'TABULATED_SOBOL'
scene.cycles.use_light_tree = False
scene.view_settings.view_transform = 'Filmic'
bpy.context.view_layer.update()

# ---- added for rendering (the .blend has no active camera and no usable light): camera, sun
cam_auto = bpy.data.cameras.new('AutoCamera')
cam_auto.lens = 50.0
cam_auto.sensor_width = 36.0
cam_auto.clip_end = 1000.0
ob_auto_camera = bpy.data.objects.new('AutoCamera', cam_auto)
scene.collection.objects.link(ob_auto_camera)
ob_auto_camera.location = (18.2387, -22.5797, 23.6654)
ob_auto_camera.rotation_euler = (1.09748, -7.21219e-08, 0.694738)
scene.camera = ob_auto_camera
light_auto_sun = bpy.data.lights.new('AutoSun', 'SUN')
light_auto_sun.energy = 3.0
light_auto_sun.angle = 0.0523599
ob_auto_sun = bpy.data.objects.new('AutoSun', light_auto_sun)
scene.collection.objects.link(ob_auto_sun)
ob_auto_sun.rotation_euler = (0.872665, 0.174533, 0.523599)
bpy.context.view_layer.update()
